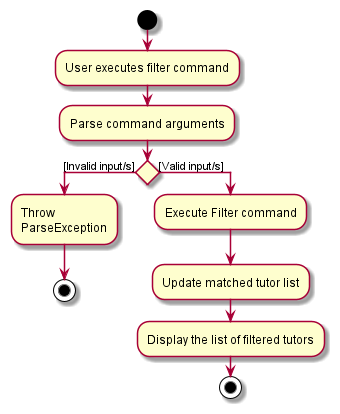

The diagram above was rendered by PlantUML. Its source (embedded in the PNG):
@startuml
start
:User executes filter command;
:Parse command arguments;

if () then ([Invalid input/s])
    :Throw \nParseException;
    stop
else ([Valid input/s])
    :Execute Filter command;
    :Update matched tutor list;
    :Display the list of filtered tutors;
stop
@enduml